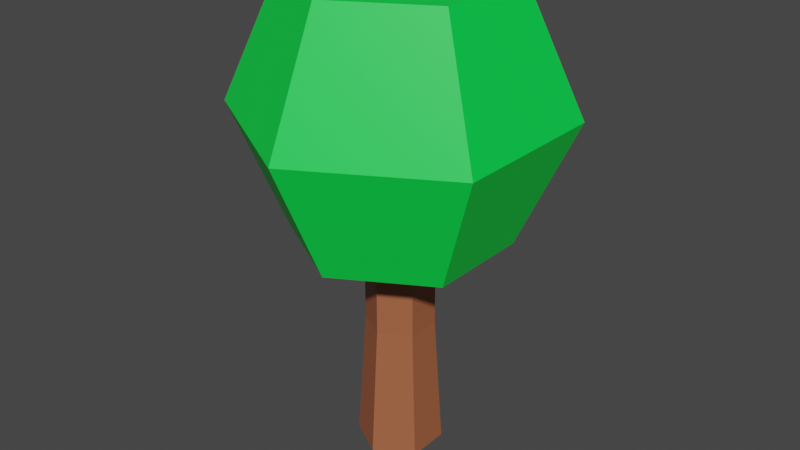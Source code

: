 # Source: tree_a_green.blend  (saved by Blender 2.82.7; exported with 4.5.12 LTS)
import bpy
from mathutils import Matrix  # noqa: F401  (used for matrix-valued properties, if any)

bpy.ops.wm.read_factory_settings(use_empty=True)
scene = bpy.context.scene
scene.name = 'Scene'

# ---- collections
col_collection = bpy.data.collections.new('Collection'); scene.collection.children.link(col_collection)

# ---- materials (node trees are filled in below, after node groups)
mat_treetop_green = bpy.data.materials.new('treetop_green')
mat_treetop_green.use_transparent_shadow = False
mat_trunk_brown_001 = bpy.data.materials.new('trunk_brown.001')
mat_trunk_brown_001.use_transparent_shadow = False

# ---- material node trees
mat_treetop_green.use_nodes = True; mat_treetop_green.node_tree.nodes.clear()
_N = mat_treetop_green.node_tree.nodes; _L = mat_treetop_green.node_tree.links
n0 = _N.new('ShaderNodeOutputMaterial'); n0.name = 'Material Output'; n0.location = (300, 300)
n1 = _N.new('ShaderNodeBsdfPrincipled'); n1.name = 'Principled BSDF'; n1.location = (10, 300)
n1.distribution = 'GGX'
n1.subsurface_method = 'BURLEY'
n1.inputs[0].default_value = (0.0, 0.8, 0.06829, 1.0)
n1.inputs[3].default_value = 1.45
n1.inputs[27].default_value = (0.0, 0.0, 0.0, 1.0)
n1.inputs[28].default_value = 1.0
_L.new(n1.outputs[0], n0.inputs[0])
n0.is_active_output = True
mat_trunk_brown_001.use_nodes = True; mat_trunk_brown_001.node_tree.nodes.clear()
_N = mat_trunk_brown_001.node_tree.nodes; _L = mat_trunk_brown_001.node_tree.links
n0 = _N.new('ShaderNodeOutputMaterial'); n0.name = 'Material Output'; n0.location = (300, 300)
n1 = _N.new('ShaderNodeBsdfPrincipled'); n1.name = 'Principled BSDF'; n1.location = (10, 300)
n1.distribution = 'GGX'
n1.subsurface_method = 'BURLEY'
n1.inputs[0].default_value = (0.3757, 0.1192, 0.05249, 1.0)
n1.inputs[3].default_value = 1.45
n1.inputs[27].default_value = (0.0, 0.0, 0.0, 1.0)
n1.inputs[28].default_value = 1.0
_L.new(n1.outputs[0], n0.inputs[0])
n0.is_active_output = True

# ---- world
world_world = bpy.data.worlds.new('World'); scene.world = world_world
world_world.use_nodes = True; world_world.node_tree.nodes.clear()
_N = world_world.node_tree.nodes; _L = world_world.node_tree.links
n0 = _N.new('ShaderNodeOutputWorld'); n0.name = 'World Output'; n0.location = (300, 300)
n1 = _N.new('ShaderNodeBackground'); n1.name = 'Background'; n1.location = (10, 300)
n1.inputs[0].default_value = (0.05088, 0.05088, 0.05088, 1.0)
_L.new(n1.outputs[0], n0.inputs[0])
n0.is_active_output = True
world_world.color = (0.05088, 0.05088, 0.05088)
world_world.use_sun_shadow = False
world_world.sun_shadow_jitter_overblur = 0.0

# ---- meshes
me_cylinder_001 = bpy.data.meshes.new('Cylinder.001')
me_cylinder_001.from_pydata([(1.949e-08, 2.472, 3.835), (1.949e-08, 2.472, 9.587), (2.14, 1.236, 3.835), (2.14, 1.236, 9.587), (2.14, -1.236, 3.835), (2.14, -1.236, 9.587), (-1.966e-07, -2.472, 3.835), (-1.966e-07, -2.472, 9.587), (-2.14, -1.236, 3.835), (-2.14, -1.236, 9.587), (-2.14, 1.236, 3.835), (-2.14, 1.236, 9.587), (4.546e-08, 3.779, 6.711), (3.273, 1.889, 6.711), (3.273, -1.889, 6.711), (-2.849e-07, -3.779, 6.711), (-3.273, -1.889, 6.711), (-3.273, 1.889, 6.711)], [], [(12, 1, 3, 13), (13, 3, 5, 14), (14, 5, 7, 15), (15, 7, 9, 16), (3, 1, 11, 9, 7, 5), (16, 9, 11, 17), (17, 11, 1, 12), (0, 2, 4, 6, 8, 10), (10, 17, 12, 0), (8, 16, 17, 10), (6, 15, 16, 8), (4, 14, 15, 6), (2, 13, 14, 4), (0, 12, 13, 2)])
_uv = me_cylinder_001.uv_layers.new(name='UVMap')
_uv.uv.foreach_set('vector', [1.0, 0.75, 1.0, 1.0, 0.8333, 1.0, 0.8333, 0.75, 0.8333, 0.75, 0.8333, 1.0, 0.6667, 1.0, 0.6667, 0.75, 0.6667, 0.75, 0.6667, 1.0, 0.5, 1.0, 0.5, 0.75, 0.5, 0.75, 0.5, 1.0, 0.3333, 1.0, 0.3333, 0.75, 0.4578, 0.37, 0.25, 0.49, 0.04215, 0.37, 0.04215, 0.13, 0.25, 0.01, 0.4578, 0.13, 0.3333, 0.75, 0.3333, 1.0, 0.1667, 1.0, 0.1667, 0.75, 0.1667, 0.75, 0.1667, 1.0, -8.941e-08, 1.0, -8.941e-08, 0.75, 0.75, 0.49, 0.9578, 0.37, 0.9578, 0.13, 0.75, 0.01, 0.5422, 0.13, 0.5422, 0.37, 0.1667, 0.5, 0.1667, 0.75, -8.941e-08, 0.75, -8.941e-08, 0.5, 0.3333, 0.5, 0.3333, 0.75, 0.1667, 0.75, 0.1667, 0.5, 0.5, 0.5, 0.5, 0.75, 0.3333, 0.75, 0.3333, 0.5, 0.6667, 0.5, 0.6667, 0.75, 0.5, 0.75, 0.5, 0.5, 0.8333, 0.5, 0.8333, 0.75, 0.6667, 0.75, 0.6667, 0.5, 1.0, 0.5, 1.0, 0.75, 0.8333, 0.75, 0.8333, 0.5])
me_cylinder_001.materials.append(mat_treetop_green)
me_cylinder_001.use_remesh_preserve_volume = False
me_cylinder_001.use_remesh_preserve_attributes = False
me_cylinder_001.use_mirror_vertex_groups = False
me_cylinder_001.update()
me_cylinder = bpy.data.meshes.new('Cylinder')
me_cylinder.from_pydata([(0.0, 1.0, -1.0), (-6.92e-09, 0.7969, 4.409), (0.866, 0.5, -1.0), (0.6902, 0.3985, 4.409), (0.866, -0.5, -1.0), (0.6902, -0.3985, 4.409), (-8.742e-08, -1.0, -1.0), (-7.659e-08, -0.7969, 4.409), (-0.866, -0.5, -1.0), (-0.6902, -0.3985, 4.409), (-0.866, 0.5, -1.0), (-0.6902, 0.3985, 4.409), (-6.92e-09, 0.7969, 2.138), (0.6902, 0.3985, 2.138), (0.6902, -0.3985, 2.138), (-7.659e-08, -0.7969, 2.138), (-0.6902, -0.3985, 2.138), (-0.6902, 0.3985, 2.138)], [], [(12, 1, 3, 13), (13, 3, 5, 14), (14, 5, 7, 15), (15, 7, 9, 16), (3, 1, 11, 9, 7, 5), (16, 9, 11, 17), (17, 11, 1, 12), (0, 2, 4, 6, 8, 10), (10, 17, 12, 0), (8, 16, 17, 10), (6, 15, 16, 8), (4, 14, 15, 6), (2, 13, 14, 4), (0, 12, 13, 2)])
_uv = me_cylinder.uv_layers.new(name='UVMap')
_uv.uv.foreach_set('vector', [1.0, 0.75, 1.0, 1.0, 0.8333, 1.0, 0.8333, 0.75, 0.8333, 0.75, 0.8333, 1.0, 0.6667, 1.0, 0.6667, 0.75, 0.6667, 0.75, 0.6667, 1.0, 0.5, 1.0, 0.5, 0.75, 0.5, 0.75, 0.5, 1.0, 0.3333, 1.0, 0.3333, 0.75, 0.4578, 0.37, 0.25, 0.49, 0.04215, 0.37, 0.04215, 0.13, 0.25, 0.01, 0.4578, 0.13, 0.3333, 0.75, 0.3333, 1.0, 0.1667, 1.0, 0.1667, 0.75, 0.1667, 0.75, 0.1667, 1.0, -8.941e-08, 1.0, -8.941e-08, 0.75, 0.75, 0.49, 0.9578, 0.37, 0.9578, 0.13, 0.75, 0.01, 0.5422, 0.13, 0.5422, 0.37, 0.1667, 0.5, 0.1667, 0.75, -8.941e-08, 0.75, -8.941e-08, 0.5, 0.3333, 0.5, 0.3333, 0.75, 0.1667, 0.75, 0.1667, 0.5, 0.5, 0.5, 0.5, 0.75, 0.3333, 0.75, 0.3333, 0.5, 0.6667, 0.5, 0.6667, 0.75, 0.5, 0.75, 0.5, 0.5, 0.8333, 0.5, 0.8333, 0.75, 0.6667, 0.75, 0.6667, 0.5, 1.0, 0.5, 1.0, 0.75, 0.8333, 0.75, 0.8333, 0.5])
me_cylinder.materials.append(mat_trunk_brown_001)
me_cylinder.use_remesh_preserve_volume = False
me_cylinder.use_remesh_preserve_attributes = False
me_cylinder.use_mirror_vertex_groups = False
me_cylinder.update()

# ---- objects
ob_treetop_a_green = bpy.data.objects.new('treetop_a_green', me_cylinder_001)
ob_trunk_a_green = bpy.data.objects.new('trunk_a_green', me_cylinder)

# ---- transforms, parenting, visibility, modifiers, constraints
ob_treetop_a_green.location = (0.0, 0.0, 1.434)
ob_treetop_a_green.lineart.crease_threshold = 0.0
ob_trunk_a_green.location = (0.0, 0.0, 0.963)
ob_trunk_a_green.lineart.crease_threshold = 0.0

# ---- collection membership
col_collection.objects.link(ob_treetop_a_green)
col_collection.objects.link(ob_trunk_a_green)

# ---- scene / render settings (as saved in the file)
scene.frame_start = 1; scene.frame_end = 250; scene.frame_set(1)
scene.render.engine = 'BLENDER_EEVEE_NEXT'
scene.cycles.use_denoising = False
scene.cycles.samples = 128
scene.cycles.sampling_pattern = 'TABULATED_SOBOL'
scene.cycles.use_adaptive_sampling = False
scene.cycles.use_light_tree = False
scene.view_settings.view_transform = 'Filmic'
bpy.context.view_layer.update()

# ---- added for rendering (the .blend has no active camera and no usable light): camera, sun
cam_auto = bpy.data.cameras.new('AutoCamera')
cam_auto.lens = 50.0
cam_auto.sensor_width = 36.0
cam_auto.clip_end = 1000.0
ob_auto_camera = bpy.data.objects.new('AutoCamera', cam_auto)
scene.collection.objects.link(ob_auto_camera)
ob_auto_camera.location = (13.7928, -16.5514, 16.5262)
ob_auto_camera.rotation_euler = (1.09748, -7.21219e-08, 0.694738)
scene.camera = ob_auto_camera
light_auto_sun = bpy.data.lights.new('AutoSun', 'SUN')
light_auto_sun.energy = 3.0
light_auto_sun.angle = 0.0523599
ob_auto_sun = bpy.data.objects.new('AutoSun', light_auto_sun)
scene.collection.objects.link(ob_auto_sun)
ob_auto_sun.rotation_euler = (0.872665, 0.174533, 0.523599)
bpy.context.view_layer.update()
